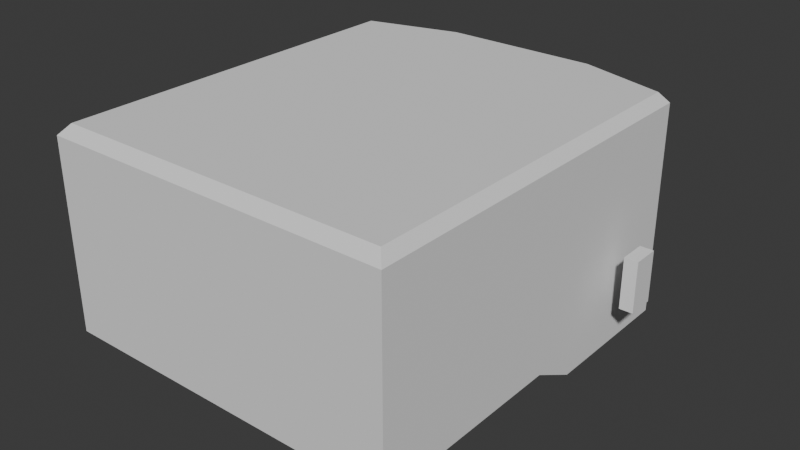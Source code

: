 # Source: ControlRoom.blend  (saved by Blender 5.0.119; exported with 4.5.12 LTS)
import bpy
from mathutils import Matrix  # noqa: F401  (used for matrix-valued properties, if any)

bpy.ops.wm.read_factory_settings(use_empty=True)
scene = bpy.context.scene
scene.name = 'Scene'

# ---- collections
col_collection = bpy.data.collections.new('Collection'); scene.collection.children.link(col_collection)

# ---- world
world_world = bpy.data.worlds.new('World'); scene.world = world_world
world_world.use_nodes = True; world_world.node_tree.nodes.clear()
_N = world_world.node_tree.nodes; _L = world_world.node_tree.links
n0 = _N.new('ShaderNodeOutputWorld'); n0.name = 'World Output'; n0.location = (200, 100)
n1 = _N.new('ShaderNodeBackground'); n1.name = 'Background'; n1.location = (-200, 100)
n1.inputs[0].default_value = (0.05088, 0.05088, 0.05088, 1.0)
_L.new(n1.outputs[0], n0.inputs[0])
n0.is_active_output = True
world_world.color = (0.05088, 0.05088, 0.05088)
world_world.sun_shadow_jitter_overblur = 0.0

# ---- meshes
me_cube_001 = bpy.data.meshes.new('Cube.001')
me_cube_001.from_pydata([(-1.0, -1.0, -1.0), (-1.0, -1.0, 1.0), (-1.0, 1.0, -1.0), (-1.0, 1.0, 1.0), (1.0, -1.0, -1.0), (1.0, -1.0, 1.0), (1.0, 1.0, -1.0), (1.0, 1.0, 1.0)], [], [(0, 1, 3, 2), (2, 3, 7, 6), (6, 7, 5, 4), (4, 5, 1, 0), (2, 6, 4, 0), (7, 3, 1, 5)])
_uv = me_cube_001.uv_layers.new(name='UVMap')
_uv.uv.foreach_set('vector', [0.375, 0.0, 0.625, 0.0, 0.625, 0.25, 0.375, 0.25, 0.375, 0.25, 0.625, 0.25, 0.625, 0.5, 0.375, 0.5, 0.375, 0.5, 0.625, 0.5, 0.625, 0.75, 0.375, 0.75, 0.375, 0.75, 0.625, 0.75, 0.625, 1.0, 0.375, 1.0, 0.125, 0.5, 0.375, 0.5, 0.375, 0.75, 0.125, 0.75, 0.625, 0.5, 0.875, 0.5, 0.875, 0.75, 0.625, 0.75])
me_cube_001.update()
me_cube_003 = bpy.data.meshes.new('Cube.003')
me_cube_003.from_pydata([(-1.0, -1.0, -1.0), (-0.9285, -0.9773, 0.6465), (-1.0, 1.0, -1.271), (-0.9285, 0.944, 0.6465), (1.0, -1.0, -1.0), (0.9285, -0.9773, 0.6465), (1.0, 1.0, -1.271), (0.9285, 0.9448, 0.6465), (0.4614, 1.141, -1.271), (0.4522, 1.069, 0.6465), (0.4614, -1.0, -1.0), (0.4614, -0.9773, 0.6465), (-0.4278, 1.141, -1.271), (-0.4278, -0.9773, 0.6465), (-0.4192, 1.069, 0.6465), (-0.4278, -1.0, -1.0), (1.0, 0.3103, -1.271), (0.4614, 0.3103, -1.271), (-0.4278, 0.3103, -1.271), (-1.0, 0.3103, -1.271), (-0.4278, 0.05982, -1.0), (1.0, 0.06042, -1.0), (0.4614, 0.06375, -1.0), (-1.0, 0.06042, -1.0), (-0.4278, 0.3103, -1.271), (-0.4278, 0.3052, -1.0), (0.4614, 0.3103, -1.271), (0.4614, 0.3052, -1.0), (-1.0, -1.0, 0.5358), (-1.0, 1.0, 0.5358), (0.4614, 1.141, 0.5358), (1.0, 1.0, 0.5358), (1.0, -1.0, 0.5358), (-0.4278, -1.0, 0.5358), (-0.4278, 1.141, 0.5358), (0.4614, -1.0, 0.5358)], [], [(0, 28, 29, 2, 19, 23), (8, 30, 31, 6), (6, 31, 32, 4, 21, 16), (15, 33, 28, 0), (8, 6, 16, 17), (14, 3, 1, 13), (7, 9, 11, 5), (12, 8, 17, 26, 24, 18), (4, 32, 35, 10), (12, 34, 30, 8), (2, 29, 34, 12), (2, 12, 18, 19), (9, 14, 13, 11), (10, 35, 33, 15), (19, 18, 20, 23), (17, 16, 21, 22), (18, 24, 25, 20), (20, 25, 27, 22, 10, 15), (23, 20, 15, 0), (22, 21, 4, 10), (25, 24, 26, 27), (27, 26, 17, 22), (1, 3, 29, 28), (9, 7, 31, 30), (7, 5, 32, 31), (13, 1, 28, 33), (14, 9, 30, 34), (5, 11, 35, 32), (11, 13, 33, 35), (3, 14, 34, 29)])
_uv = me_cube_003.uv_layers.new(name='UVMap')
_uv.uv.foreach_set('vector', [0.375, 0.0, 0.625, 0.0, 0.625, 0.25, 0.375, 0.25, 0.375, 0.1638, 0.375, 0.1326, 0.375, 0.375, 0.625, 0.375, 0.625, 0.5, 0.375, 0.5, 0.375, 0.5, 0.625, 0.5, 0.625, 0.75, 0.375, 0.75, 0.375, 0.6174, 0.375, 0.5862, 0.375, 0.9375, 0.625, 0.9375, 0.625, 1.0, 0.375, 1.0, 0.25, 0.5, 0.375, 0.5, 0.375, 0.5862, 0.25, 0.597, 0.8116, 0.5086, 0.8672, 0.509, 0.8672, 0.7412, 0.8125, 0.7417, 0.6416, 0.509, 0.7506, 0.5083, 0.75, 0.7417, 0.6416, 0.7412, 0.1875, 0.5, 0.25, 0.5, 0.25, 0.597, 0.25, 0.597, 0.1875, 0.597, 0.1875, 0.597, 0.375, 0.75, 0.625, 0.75, 0.625, 0.875, 0.375, 0.875, 0.375, 0.3125, 0.625, 0.3125, 0.625, 0.375, 0.375, 0.375, 0.375, 0.25, 0.625, 0.25, 0.625, 0.3125, 0.375, 0.3125, 0.125, 0.5, 0.1875, 0.5, 0.1875, 0.597, 0.125, 0.5862, 0.7506, 0.5083, 0.8116, 0.5086, 0.8125, 0.7417, 0.75, 0.7417, 0.375, 0.875, 0.625, 0.875, 0.625, 0.9375, 0.375, 0.9375, 0.125, 0.5862, 0.1875, 0.597, 0.1875, 0.6262, 0.125, 0.6174, 0.25, 0.597, 0.375, 0.5862, 0.375, 0.6174, 0.25, 0.6262, 0.1875, 0.597, 0.1875, 0.597, 0.1875, 0.6262, 0.1875, 0.6262, 0.1875, 0.6262, 0.1875, 0.6262, 0.25, 0.6262, 0.25, 0.6262, 0.25, 0.75, 0.1875, 0.75, 0.125, 0.6174, 0.1875, 0.6262, 0.1875, 0.75, 0.125, 0.75, 0.25, 0.6262, 0.375, 0.6174, 0.375, 0.75, 0.25, 0.75, 0.1875, 0.6262, 0.1875, 0.597, 0.25, 0.597, 0.25, 0.6262, 0.25, 0.6262, 0.25, 0.597, 0.25, 0.597, 0.25, 0.6262, 0.8672, 0.7412, 0.8672, 0.509, 0.875, 0.5, 0.875, 0.75, 0.7506, 0.5083, 0.6416, 0.509, 0.625, 0.5, 0.75, 0.5, 0.6416, 0.509, 0.6416, 0.7412, 0.625, 0.75, 0.625, 0.5, 0.8125, 0.7417, 0.8672, 0.7412, 0.875, 0.75, 0.8125, 0.75, 0.8116, 0.5086, 0.7506, 0.5083, 0.75, 0.5, 0.8125, 0.5, 0.6416, 0.7412, 0.75, 0.7417, 0.75, 0.75, 0.625, 0.75, 0.75, 0.7417, 0.8125, 0.7417, 0.8125, 0.75, 0.75, 0.75, 0.8672, 0.509, 0.8116, 0.5086, 0.8125, 0.5, 0.875, 0.5])
me_cube_003.update()
me_cube_004 = bpy.data.meshes.new('Cube.004')
me_cube_004.from_pydata([(-1.0, -1.0, -1.019), (-0.9504, -0.9504, 1.107), (-1.0, 1.0, -1.271), (-0.9504, 0.9611, 1.107), (1.0, -1.0, -1.019), (0.9504, -0.9504, 1.107), (1.0, 1.0, -1.271), (0.9504, 0.9617, 1.107), (0.4614, 1.141, -1.271), (0.455, 1.091, 1.107), (0.4614, -1.0, -1.019), (0.4614, -0.9504, 1.107), (-0.4278, 1.141, -1.271), (-0.4278, -0.9504, 1.107), (-0.4218, 1.091, 1.107), (-0.4278, -1.0, -1.019), (1.0, 0.2731, -1.271), (0.4614, 0.2731, -1.271), (-0.4278, 0.2731, -1.271), (-1.0, 0.2731, -1.271), (-0.4278, 0.03658, -1.014), (1.0, 0.03718, -1.014), (-1.0, 0.03718, -1.014), (0.4614, 0.2731, -1.271), (-1.0, -1.0, 1.0), (-1.0, 1.0, 1.0), (0.4614, 1.141, 1.0), (1.0, 1.0, 1.0), (1.0, -1.0, 1.0), (-0.4278, -1.0, 1.0), (-0.4278, 1.141, 1.0), (0.4614, -1.0, 1.0)], [], [(0, 24, 25, 2, 19, 22), (8, 26, 27, 6), (6, 27, 28, 4, 21, 16), (15, 29, 24, 0), (8, 6, 16, 17), (14, 3, 1, 13), (7, 9, 11, 5), (8, 17, 23, 18, 12), (4, 28, 31, 10), (12, 30, 26, 8), (2, 25, 30, 12), (2, 12, 18, 19), (9, 14, 13, 11), (10, 31, 29, 15), (22, 20, 21, 4, 10, 15, 0), (16, 21, 20, 22, 19, 18, 23, 17), (1, 3, 25, 24), (9, 7, 27, 26), (7, 5, 28, 27), (13, 1, 24, 29), (14, 9, 26, 30), (5, 11, 31, 28), (11, 13, 29, 31), (3, 14, 30, 25)])
_uv = me_cube_004.uv_layers.new(name='UVMap')
_uv.uv.foreach_set('vector', [0.375, 0.0, 0.625, 0.0, 0.625, 0.25, 0.375, 0.25, 0.375, 0.1638, 0.375, 0.1326, 0.375, 0.375, 0.625, 0.375, 0.625, 0.5, 0.375, 0.5, 0.375, 0.5, 0.625, 0.5, 0.625, 0.75, 0.375, 0.75, 0.375, 0.6174, 0.375, 0.5862, 0.375, 0.9375, 0.625, 0.9375, 0.625, 1.0, 0.375, 1.0, 0.25, 0.5, 0.375, 0.5, 0.375, 0.5862, 0.25, 0.597, 0.8118, 0.5059, 0.8696, 0.5062, 0.8696, 0.7439, 0.8125, 0.7442, 0.6365, 0.5062, 0.7504, 0.5058, 0.75, 0.7442, 0.6365, 0.7439, 0.25, 0.5, 0.25, 0.597, 0.0, 0.0, 0.1875, 0.597, 0.1875, 0.5, 0.375, 0.75, 0.625, 0.75, 0.625, 0.875, 0.375, 0.875, 0.375, 0.3125, 0.625, 0.3125, 0.625, 0.375, 0.375, 0.375, 0.375, 0.25, 0.625, 0.25, 0.625, 0.3125, 0.375, 0.3125, 0.125, 0.5, 0.1875, 0.5, 0.1875, 0.597, 0.125, 0.5862, 0.7504, 0.5058, 0.8118, 0.5059, 0.8125, 0.7442, 0.75, 0.7442, 0.375, 0.875, 0.625, 0.875, 0.625, 0.9375, 0.375, 0.9375, 0.375, 0.1326, 0.0, 0.0, 0.375, 0.6174, 0.375, 0.75, 0.375, 0.875, 0.375, 0.9375, 0.375, 1.0, 0.375, 0.5862, 0.375, 0.6174, 0.0, 0.0, 0.375, 0.1326, 0.125, 0.5862, 0.1875, 0.597, 0.0, 0.0, 0.25, 0.597, 0.8696, 0.7439, 0.8696, 0.5062, 0.875, 0.5, 0.875, 0.75, 0.7504, 0.5058, 0.6365, 0.5062, 0.625, 0.5, 0.75, 0.5, 0.6365, 0.5062, 0.6365, 0.7439, 0.625, 0.75, 0.625, 0.5, 0.8125, 0.7442, 0.8696, 0.7439, 0.875, 0.75, 0.8125, 0.75, 0.8118, 0.5059, 0.7504, 0.5058, 0.75, 0.5, 0.8125, 0.5, 0.6365, 0.7439, 0.75, 0.7442, 0.75, 0.75, 0.625, 0.75, 0.75, 0.7442, 0.8125, 0.7442, 0.8125, 0.75, 0.75, 0.75, 0.8696, 0.5062, 0.8118, 0.5059, 0.8125, 0.5, 0.875, 0.5])
me_cube_004.update()

# ---- objects
ob_cube_001 = bpy.data.objects.new('Cube.001', me_cube_001)
ob_cube = bpy.data.objects.new('Cube', me_cube_003)
ob_outer_wall = bpy.data.objects.new('Outer Wall', me_cube_004)

# ---- transforms, parenting, visibility, modifiers, constraints
ob_cube_001.location = (30.03, 16.51, 5.485)
ob_cube_001.scale = (1.0, 2.018, 3.772)
ob_cube.location = (0.0, 0.0, 11.22)
ob_cube.scale = (24.78, 27.52, 13.26)
ob_outer_wall.location = (0.0, 0.0, 11.22)
ob_outer_wall.scale = (25.97, 28.84, 13.9)
_m = ob_outer_wall.modifiers.new('Boolean', 'BOOLEAN')
_m.object = ob_cube

# ---- collection membership
col_collection.objects.link(ob_cube_001)
col_collection.objects.link(ob_cube)
col_collection.objects.link(ob_outer_wall)

# ---- scene / render settings (as saved in the file)
scene.frame_start = 1; scene.frame_end = 250; scene.frame_set(1)
scene.render.engine = 'BLENDER_EEVEE_NEXT'
scene.render.bake_bias = 0.0
scene.render.bake_samples = 0
scene.cycles.sampling_pattern = 'TABULATED_SOBOL'
scene.eevee.use_volume_custom_range = False
bpy.context.view_layer.update()

# ---- added for rendering (the .blend has no active camera and no usable light): camera, sun
cam_auto = bpy.data.cameras.new('AutoCamera')
cam_auto.lens = 50.0
cam_auto.sensor_width = 36.0
cam_auto.clip_end = 1466.28
ob_auto_camera = bpy.data.objects.new('AutoCamera', cam_auto)
scene.collection.objects.link(ob_auto_camera)
ob_auto_camera.location = (86.0782, -98.2264, 76.9197)
ob_auto_camera.rotation_euler = (1.09748, -7.21219e-08, 0.694738)
scene.camera = ob_auto_camera
light_auto_sun = bpy.data.lights.new('AutoSun', 'SUN')
light_auto_sun.energy = 3.0
light_auto_sun.angle = 0.0523599
ob_auto_sun = bpy.data.objects.new('AutoSun', light_auto_sun)
scene.collection.objects.link(ob_auto_sun)
ob_auto_sun.rotation_euler = (0.872665, 0.174533, 0.523599)
bpy.context.view_layer.update()
